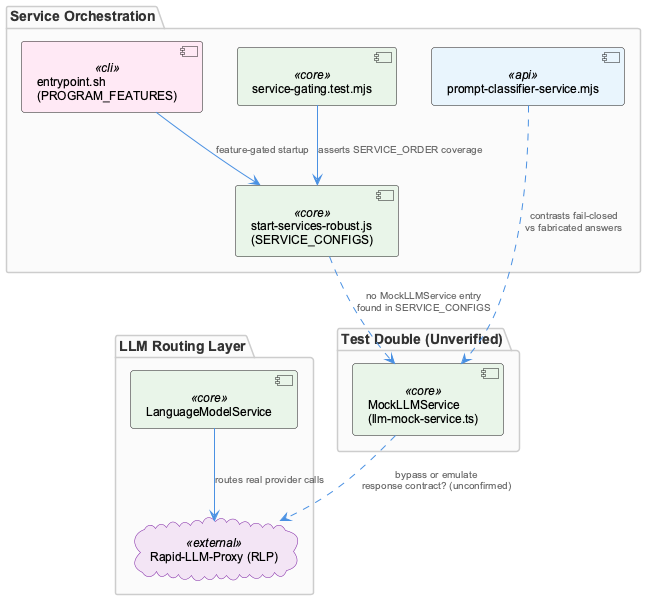

The diagram above was rendered by PlantUML. Its source (embedded in the PNG):
@startuml
!include /Users/Q284340/Agentic/coding/docs/puml/_standard-style.puml

package "Test Double (Unverified)" {
  component "MockLLMService\n(llm-mock-service.ts)" as mock <<core>>
}

package "LLM Routing Layer" {
  cloud "Rapid-LLM-Proxy (RLP)" as rlp <<external>>
  component "LanguageModelService" as lms <<core>>
}

package "Service Orchestration" {
  component "start-services-robust.js\n(SERVICE_CONFIGS)" as starter <<core>>
  component "entrypoint.sh\n(PROGRAM_FEATURES)" as entry <<cli>>
  component "prompt-classifier-service.mjs" as classifier <<api>>
  component "service-gating.test.mjs" as tests <<core>>
}

mock ..> rlp : "bypass or emulate\nresponse contract? (unconfirmed)"
lms --> rlp : "routes real provider calls"
starter ..> mock : "no MockLLMService entry\nfound in SERVICE_CONFIGS"
entry --> starter : "feature-gated startup"
tests --> starter : "asserts SERVICE_ORDER coverage"
classifier ..> mock : "contrasts fail-closed\nvs fabricated answers"

@enduml